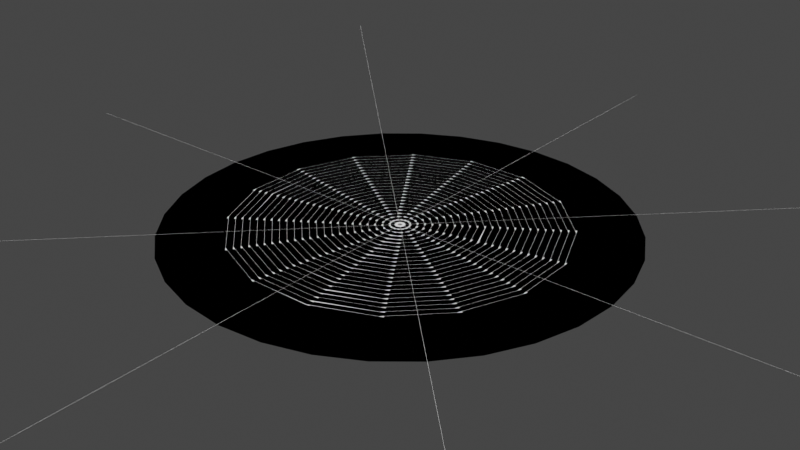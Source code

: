 # Source: steamvr.blend  (saved by Blender 3.3.6; exported with 4.5.12 LTS)
import bpy
from mathutils import Matrix  # noqa: F401  (used for matrix-valued properties, if any)

bpy.ops.wm.read_factory_settings(use_empty=True)
scene = bpy.context.scene
scene.name = 'Scene'

# ---- collections
col_collection = bpy.data.collections.new('Collection'); scene.collection.children.link(col_collection)
col_cashregister_01 = bpy.data.collections.new('CashRegister_01'); col_collection.children.link(col_cashregister_01)

# ---- materials (node trees are filled in below, after node groups)
mat_white_lines = bpy.data.materials.new('White Lines')
mat_white_lines.use_transparent_shadow = False
mat_void = bpy.data.materials.new('Void')
mat_void.use_transparent_shadow = False

# ---- node groups
ng_geometry_nodes = bpy.data.node_groups.new('Geometry Nodes', 'GeometryNodeTree')
_s = ng_geometry_nodes.interface.new_socket(name='Geometry', in_out='OUTPUT', socket_type='NodeSocketGeometry')
ng_geometry_nodes.is_modifier = True
_N = ng_geometry_nodes.nodes; _L = ng_geometry_nodes.links
n0 = _N.new('GeometryNodeInstanceOnPoints'); n0.name = 'Instance on Points'; n0.location = (320, 140)
n1 = _N.new('GeometryNodeInputPosition'); n1.name = 'Position'; n1.location = (-140, -200)
n1.hide = True
n2 = _N.new('ShaderNodeSeparateXYZ'); n2.name = 'Separate XYZ'; n2.location = (0, -200)
n2.hide = True
n3 = _N.new('ShaderNodeMapRange'); n3.name = 'Map Range'; n3.location = (160, -80)
n3.clamp = False
n3.inputs[3].default_value = 1.0
n3.inputs[4].default_value = 4.2
n4 = _N.new('GeometryNodeCurvePrimitiveCircle'); n4.name = 'Curve Circle'; n4.location = (160, 60)
n4.inputs[0].default_value = 16
n4.inputs[4].default_value = 0.5
n5 = _N.new('FunctionNodeInputVector'); n5.name = 'Vector'; n5.location = (460, 80)
n5.hide = True
n5.outputs[0].default_value = (0.0, 0.0, 0.0)
n6 = _N.new('GeometryNodeSetPosition'); n6.name = 'Set Position'; n6.location = (620, 160)
n7 = _N.new('GeometryNodeMeshLine'); n7.name = 'Mesh Line'; n7.location = (0, 140)
n7.inputs[0].default_value = 24
n8 = _N.new('GeometryNodeFilletCurve'); n8.name = 'Fillet Curve'; n8.location = (940, 160)
n8.inputs[1].default_value = 3
n8.inputs[2].default_value = 354.0
n8.inputs[3].default_value = True
n9 = _N.new('GeometryNodeRealizeInstances'); n9.name = 'Realize Instances'; n9.location = (780, 160)
n10 = _N.new('GeometryNodeCurvePrimitiveLine'); n10.name = 'Curve Line'; n10.location = (940, -20)
n10.inputs[0].default_value = (-0.025, 0.0, 0.0)
n10.inputs[2].default_value = (1.0, 0.0, 0.0)
n10.inputs[3].default_value = 0.05
n11 = _N.new('FunctionNodeRotateEuler'); n11.name = 'Rotate Euler'; n11.location = (297, 470)
n11.rotation_type = 'AXIS_ANGLE'
n12 = _N.new('GeometryNodeCurveToMesh'); n12.name = 'Curve to Mesh'; n12.location = (1260, 160)
n13 = _N.new('GeometryNodeJoinGeometry'); n13.name = 'Join Geometry'; n13.location = (1100, 160)
n14 = _N.new('GeometryNodeJoinGeometry'); n14.name = 'Join Geometry.001'; n14.location = (864, 452)
n15 = _N.new('GeometryNodeCurvePrimitiveLine'); n15.name = 'Curve Line.001'; n15.location = (620, 440)
n15.hide = True
n15.inputs[0].default_value = (-100.0, 0.0, 0.0)
n15.inputs[1].default_value = (100.0, 0.0, 0.0)
n15.inputs[2].default_value = (1.0, 0.0, 0.0)
n15.inputs[3].default_value = 26.0
n16 = _N.new('GeometryNodeCurvePrimitiveLine'); n16.name = 'Curve Line.002'; n16.location = (620, 400)
n16.hide = True
n16.inputs[0].default_value = (0.0, -100.0, 0.0)
n16.inputs[1].default_value = (0.0, 100.0, 0.0)
n16.inputs[2].default_value = (1.0, 0.0, 0.0)
n16.inputs[3].default_value = 26.0
n17 = _N.new('GeometryNodeCurvePrimitiveLine'); n17.name = 'Curve Line.003'; n17.location = (620, 360)
n17.hide = True
n17.inputs[0].default_value = (-100.0, -100.0, 0.0)
n17.inputs[1].default_value = (100.0, 100.0, 0.0)
n17.inputs[2].default_value = (1.0, 0.0, 0.0)
n17.inputs[3].default_value = 26.0
n18 = _N.new('GeometryNodeCurvePrimitiveLine'); n18.name = 'Curve Line.004'; n18.location = (620, 320)
n18.hide = True
n18.inputs[0].default_value = (100.0, -100.0, 0.0)
n18.inputs[1].default_value = (-100.0, 100.0, 0.0)
n18.inputs[2].default_value = (1.0, 0.0, 0.0)
n18.inputs[3].default_value = 26.0
n19 = _N.new('GeometryNodeSetMaterial'); n19.name = 'Set Material'; n19.location = (1420, 160)
n19.inputs[2].default_value = mat_white_lines
n20 = _N.new('NodeGroupOutput'); n20.name = 'Group Output'; n20.location = (1580, 160)
n21 = _N.new('GeometryNodeInputNamedAttribute'); n21.name = 'Named Attribute'; n21.location = (1235, 160)
n21.inputs[0].default_value = 'radius'
n22 = _N.new('GeometryNodeSwitch'); n22.name = 'Switch'; n22.location = (1235, 160)
n22.input_type = 'FLOAT'
n22.inputs[1].default_value = 1.0
_L.new(n7.outputs[0], n0.inputs[0])
_L.new(n4.outputs[0], n0.inputs[2])
_L.new(n1.outputs[0], n2.inputs[0])
_L.new(n2.outputs[2], n3.inputs[0])
_L.new(n0.outputs[0], n6.inputs[0])
_L.new(n5.outputs[0], n6.inputs[2])
_L.new(n3.outputs[0], n0.inputs[6])
_L.new(n6.outputs[0], n9.inputs[0])
_L.new(n9.outputs[0], n8.inputs[0])
_L.new(n19.outputs[0], n20.inputs[0])
_L.new(n10.outputs[0], n12.inputs[1])
_L.new(n13.outputs[0], n12.inputs[0])
_L.new(n15.outputs[0], n14.inputs[0])
_L.new(n14.outputs[0], n13.inputs[0])
_L.new(n8.outputs[0], n13.inputs[0])
_L.new(n16.outputs[0], n14.inputs[0])
_L.new(n17.outputs[0], n14.inputs[0])
_L.new(n18.outputs[0], n14.inputs[0])
_L.new(n12.outputs[0], n19.inputs[0])
_L.new(n21.outputs[1], n22.inputs[0])
_L.new(n21.outputs[0], n22.inputs[2])
_L.new(n22.outputs[0], n12.inputs[2])
n20.is_active_output = True

# ---- material node trees
mat_white_lines.use_nodes = True; mat_white_lines.node_tree.nodes.clear()
_N = mat_white_lines.node_tree.nodes; _L = mat_white_lines.node_tree.links
n0 = _N.new('ShaderNodeOutputMaterial'); n0.name = 'Material Output'; n0.location = (300, 300)
n1 = _N.new('ShaderNodeBackground'); n1.name = 'Background'; n1.location = (10, 300)
n1.inputs[0].default_value = (0.89, 0.89, 0.89, 1.0)
_L.new(n1.outputs[0], n0.inputs[0])
n0.is_active_output = True
mat_void.use_nodes = True; mat_void.node_tree.nodes.clear()
_N = mat_void.node_tree.nodes; _L = mat_void.node_tree.links
n0 = _N.new('ShaderNodeOutputMaterial'); n0.name = 'Material Output'; n0.location = (300, 300)
n1 = _N.new('ShaderNodeBackground'); n1.name = 'Background'; n1.location = (10, 300)
n1.inputs[0].default_value = (0.0, 0.0, 0.0, 1.0)
_L.new(n1.outputs[0], n0.inputs[0])
n0.is_active_output = True

# ---- world
world_satara_night_no_lamps = bpy.data.worlds.new('satara_night_no_lamps'); scene.world = world_satara_night_no_lamps

# ---- meshes
me_circle = bpy.data.meshes.new('Circle')
me_circle.from_pydata([(2.497e-07, 50.65, 3.255e-08), (-9.881, 49.68, 3.255e-08), (-19.38, 46.79, 3.255e-08), (-28.14, 42.11, 3.255e-08), (-35.81, 35.81, 3.255e-08), (-42.11, 28.14, 3.255e-08), (-46.79, 19.38, 3.255e-08), (-49.68, 9.881, 3.255e-08), (-50.65, -9.702e-08, 3.255e-08), (-49.68, -9.881, 3.255e-08), (-46.79, -19.38, 3.255e-08), (-42.11, -28.14, 3.255e-08), (-35.81, -35.81, 3.255e-08), (-28.14, -42.11, 3.255e-08), (-19.38, -46.79, 3.255e-08), (-9.881, -49.68, 3.255e-08), (2.497e-07, -50.65, 3.255e-08), (9.881, -49.68, 3.255e-08), (19.38, -46.79, 3.255e-08), (28.14, -42.11, 3.255e-08), (35.81, -35.81, 3.255e-08), (42.11, -28.14, 3.255e-08), (46.79, -19.38, 3.255e-08), (49.68, -9.881, 3.255e-08), (50.65, -9.702e-08, 3.255e-08), (49.68, 9.881, 3.255e-08), (46.79, 19.38, 3.255e-08), (42.11, 28.14, 3.255e-08), (35.81, 35.81, 3.255e-08), (28.14, 42.11, 3.255e-08), (19.38, 46.79, 3.255e-08), (9.881, 49.68, 3.255e-08)], [], [(1, 2, 3, 4, 5, 6, 7, 8, 9, 10, 11, 12, 13, 14, 15, 16, 17, 18, 19, 20, 21, 22, 23, 24, 25, 26, 27, 28, 29, 30, 31, 0)])
_uv = me_circle.uv_layers.new(name='UVMap')
_uv.uv.foreach_set('vector', [0.0, 0.0, 0.0, 0.0, 0.0, 0.0, 0.0, 0.0, 0.0, 0.0, 0.0, 0.0, 0.0, 0.0, 0.0, 0.0, 0.0, 0.0, 0.0, 0.0, 0.0, 0.0, 0.0, 0.0, 0.0, 0.0, 0.0, 0.0, 0.0, 0.0, 0.0, 0.0, 0.0, 0.0, 0.0, 0.0, 0.0, 0.0, 0.0, 0.0, 0.0, 0.0, 0.0, 0.0, 0.0, 0.0, 0.0, 0.0, 0.0, 0.0, 0.0, 0.0, 0.0, 0.0, 0.0, 0.0, 0.0, 0.0, 0.0, 0.0, 0.0, 0.0, 0.0, 0.0])
me_circle.materials.append(mat_void)
me_circle.update()

# ---- curves / text
cu_beziercircle = bpy.data.curves.new('BezierCircle', 'CURVE')
cu_beziercircle.dimensions = '2D'
cu_beziercircle.materials.append(mat_white_lines)

# ---- objects
ob_beziercircle = bpy.data.objects.new('BezierCircle', cu_beziercircle)
ob_circle = bpy.data.objects.new('Circle', me_circle)

# ---- transforms, parenting, visibility, modifiers, constraints
ob_beziercircle.location = (0.0, 0.0, 0.0)
_m = ob_beziercircle.modifiers.new('GeometryNodes', 'NODES')
_m.node_group = ng_geometry_nodes
ob_circle.location = (0.0, 0.0, -0.2556)

# ---- collection membership
col_collection.objects.link(ob_beziercircle)
col_collection.objects.link(ob_circle)

# ---- scene / render settings (as saved in the file)
scene.frame_start = 1; scene.frame_end = 250; scene.frame_set(1)
scene.render.engine = 'BLENDER_EEVEE_NEXT'
scene.cycles.use_denoising = False
scene.cycles.sampling_pattern = 'TABULATED_SOBOL'
scene.cycles.use_light_tree = False
scene.view_settings.view_transform = 'Filmic'
bpy.context.view_layer.update()

# ---- added for rendering (the .blend has no active camera and no usable light): camera, sun
cam_auto = bpy.data.cameras.new('AutoCamera')
cam_auto.lens = 50.0
cam_auto.sensor_width = 36.0
cam_auto.clip_end = 2326.2
ob_auto_camera = bpy.data.objects.new('AutoCamera', cam_auto)
scene.collection.objects.link(ob_auto_camera)
ob_auto_camera.location = (132.547, -159.057, 105.91)
ob_auto_camera.rotation_euler = (1.09748, -7.21219e-08, 0.694738)
scene.camera = ob_auto_camera
light_auto_sun = bpy.data.lights.new('AutoSun', 'SUN')
light_auto_sun.energy = 3.0
light_auto_sun.angle = 0.0523599
ob_auto_sun = bpy.data.objects.new('AutoSun', light_auto_sun)
scene.collection.objects.link(ob_auto_sun)
ob_auto_sun.rotation_euler = (0.872665, 0.174533, 0.523599)
bpy.context.view_layer.update()
